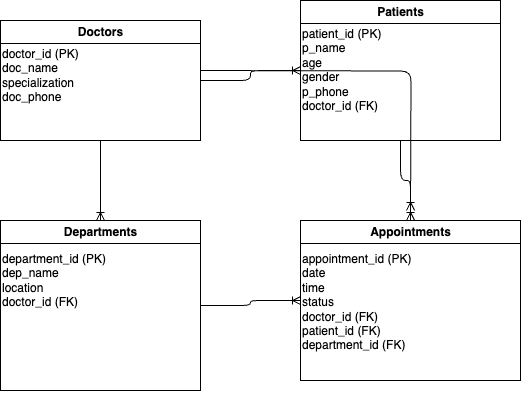

The diagram above was exported from draw.io. Its source (the exported page's mxGraphModel, read from the mxfile embedded in the PNG):
<mxGraphModel dx="955" dy="631" grid="1" gridSize="10" guides="1" tooltips="1" connect="1" arrows="1" fold="1" page="1" pageScale="1" pageWidth="827" pageHeight="1169" math="0" shadow="0">
  <root>
    <mxCell id="0" />
    <mxCell id="1" parent="0" />
    <mxCell id="2" value="Doctors" style="swimlane;html=1;" parent="1" vertex="1">
      <mxGeometry x="100" y="100" width="200" height="120" as="geometry" />
    </mxCell>
    <mxCell id="3" value="doctor_id (PK)&lt;div&gt;doc_name&lt;/div&gt;&lt;div&gt;specialization&lt;/div&gt;&lt;div&gt;doc_phone&lt;/div&gt;" style="text;html=1;" parent="2" vertex="1">
      <mxGeometry y="20" width="200" height="120" as="geometry" />
    </mxCell>
    <mxCell id="4" value="Patients" style="swimlane;html=1;" parent="1" vertex="1">
      <mxGeometry x="400" y="80" width="200" height="140" as="geometry" />
    </mxCell>
    <mxCell id="5" value="patient_id (PK)&lt;div&gt;p_name&lt;/div&gt;&lt;div&gt;age&lt;/div&gt;&lt;div&gt;gender&lt;/div&gt;&lt;div&gt;p_phone&lt;/div&gt;&lt;div&gt;doctor_id (FK)&lt;/div&gt;" style="text;html=1;" parent="4" vertex="1">
      <mxGeometry y="20" width="200" height="140" as="geometry" />
    </mxCell>
    <mxCell id="12" style="edgeStyle=orthogonalEdgeStyle;endArrow=ERoneToMany;html=1;" parent="4" edge="1">
      <mxGeometry relative="1" as="geometry">
        <mxPoint x="-100" y="70.00000000000006" as="sourcePoint" />
        <mxPoint x="110.01886792452831" y="210" as="targetPoint" />
      </mxGeometry>
    </mxCell>
    <mxCell id="6" value="Departments" style="swimlane;html=1;" parent="1" vertex="1">
      <mxGeometry x="100" y="300" width="200" height="170" as="geometry" />
    </mxCell>
    <mxCell id="7" value="department_id (PK)&amp;nbsp;&lt;div&gt;dep_name&lt;/div&gt;&lt;div&gt;location&lt;/div&gt;&lt;div&gt;doctor_id (FK)&lt;/div&gt;" style="text;html=1;" parent="6" vertex="1">
      <mxGeometry y="25" width="110" height="120" as="geometry" />
    </mxCell>
    <mxCell id="8" value="Appointments" style="swimlane;html=1;" parent="1" vertex="1">
      <mxGeometry x="400" y="300" width="220" height="160" as="geometry" />
    </mxCell>
    <mxCell id="9" value="appointment_id (PK)&lt;div&gt;date&lt;/div&gt;&lt;div&gt;time&lt;/div&gt;&lt;div&gt;status&lt;/div&gt;&lt;div&gt;doctor_id (FK)&lt;/div&gt;&lt;div&gt;patient_id (FK)&lt;/div&gt;&lt;div&gt;department_id (FK)&lt;/div&gt;" style="text;html=1;" parent="8" vertex="1">
      <mxGeometry y="25" width="220" height="160" as="geometry" />
    </mxCell>
    <mxCell id="10" style="edgeStyle=orthogonalEdgeStyle;endArrow=ERoneToMany;html=1;" parent="1" source="2" target="4" edge="1">
      <mxGeometry relative="1" as="geometry" />
    </mxCell>
    <mxCell id="11" style="edgeStyle=orthogonalEdgeStyle;endArrow=ERoneToMany;html=1;" parent="1" source="2" target="6" edge="1">
      <mxGeometry relative="1" as="geometry" />
    </mxCell>
    <mxCell id="13" style="edgeStyle=orthogonalEdgeStyle;endArrow=ERoneToMany;html=1;" parent="1" source="4" target="8" edge="1">
      <mxGeometry relative="1" as="geometry" />
    </mxCell>
    <mxCell id="14" style="edgeStyle=orthogonalEdgeStyle;endArrow=ERoneToMany;html=1;" parent="1" source="6" target="8" edge="1">
      <mxGeometry relative="1" as="geometry" />
    </mxCell>
  </root>
</mxGraphModel>